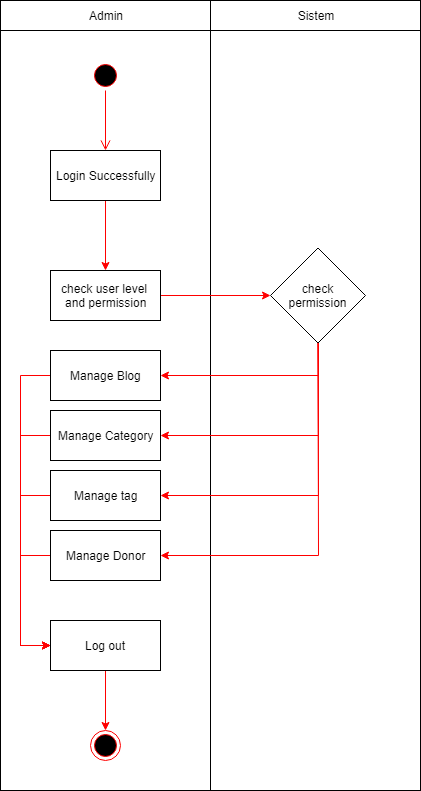

The diagram above was exported from draw.io. Its source (the exported page's mxGraphModel, read from the mxfile embedded in the PNG):
<mxGraphModel dx="840" dy="445" grid="1" gridSize="10" guides="1" tooltips="1" connect="1" arrows="1" fold="1" page="1" pageScale="1" pageWidth="827" pageHeight="1169" math="0" shadow="0">
  <root>
    <mxCell id="8BgmX0NhIkn7EC6AKu2o-0" />
    <mxCell id="8BgmX0NhIkn7EC6AKu2o-1" parent="8BgmX0NhIkn7EC6AKu2o-0" />
    <mxCell id="z04fe51tMzO4twegBXBJ-0" value="" style="rounded=0;whiteSpace=wrap;html=1;fillColor=none;" vertex="1" parent="8BgmX0NhIkn7EC6AKu2o-1">
      <mxGeometry x="200" y="190" width="210" height="760" as="geometry" />
    </mxCell>
    <mxCell id="z04fe51tMzO4twegBXBJ-1" value="" style="rounded=0;whiteSpace=wrap;html=1;fillColor=none;" vertex="1" parent="8BgmX0NhIkn7EC6AKu2o-1">
      <mxGeometry x="410" y="190" width="210" height="760" as="geometry" />
    </mxCell>
    <mxCell id="z04fe51tMzO4twegBXBJ-2" value="Admin" style="rounded=0;whiteSpace=wrap;html=1;fillColor=none;" vertex="1" parent="8BgmX0NhIkn7EC6AKu2o-1">
      <mxGeometry x="200" y="160" width="210" height="30" as="geometry" />
    </mxCell>
    <mxCell id="z04fe51tMzO4twegBXBJ-3" value="Sistem" style="rounded=0;whiteSpace=wrap;html=1;fillColor=none;" vertex="1" parent="8BgmX0NhIkn7EC6AKu2o-1">
      <mxGeometry x="410" y="160" width="210" height="30" as="geometry" />
    </mxCell>
    <mxCell id="z04fe51tMzO4twegBXBJ-4" value="" style="ellipse;html=1;shape=startState;fillColor=#000000;strokeColor=#ff0000;" vertex="1" parent="8BgmX0NhIkn7EC6AKu2o-1">
      <mxGeometry x="290" y="220" width="30" height="30" as="geometry" />
    </mxCell>
    <mxCell id="z04fe51tMzO4twegBXBJ-5" value="" style="edgeStyle=orthogonalEdgeStyle;html=1;verticalAlign=bottom;endArrow=open;endSize=8;strokeColor=#ff0000;" edge="1" parent="8BgmX0NhIkn7EC6AKu2o-1" source="z04fe51tMzO4twegBXBJ-4">
      <mxGeometry relative="1" as="geometry">
        <mxPoint x="305" y="310" as="targetPoint" />
      </mxGeometry>
    </mxCell>
    <mxCell id="z04fe51tMzO4twegBXBJ-19" style="edgeStyle=none;rounded=0;orthogonalLoop=1;jettySize=auto;html=1;strokeColor=#FF0000;" edge="1" parent="8BgmX0NhIkn7EC6AKu2o-1" source="z04fe51tMzO4twegBXBJ-7" target="z04fe51tMzO4twegBXBJ-18">
      <mxGeometry relative="1" as="geometry" />
    </mxCell>
    <mxCell id="z04fe51tMzO4twegBXBJ-7" value="Login Successfully" style="html=1;fillColor=none;" vertex="1" parent="8BgmX0NhIkn7EC6AKu2o-1">
      <mxGeometry x="250" y="310" width="110" height="50" as="geometry" />
    </mxCell>
    <mxCell id="z04fe51tMzO4twegBXBJ-21" style="edgeStyle=none;rounded=0;orthogonalLoop=1;jettySize=auto;html=1;entryX=0;entryY=0.5;entryDx=0;entryDy=0;strokeColor=#FF0000;" edge="1" parent="8BgmX0NhIkn7EC6AKu2o-1" source="z04fe51tMzO4twegBXBJ-18" target="z04fe51tMzO4twegBXBJ-20">
      <mxGeometry relative="1" as="geometry" />
    </mxCell>
    <mxCell id="z04fe51tMzO4twegBXBJ-18" value="check user level&amp;nbsp;&lt;br&gt;and permission&lt;br&gt;" style="html=1;fillColor=none;" vertex="1" parent="8BgmX0NhIkn7EC6AKu2o-1">
      <mxGeometry x="250" y="430" width="110" height="50" as="geometry" />
    </mxCell>
    <mxCell id="z04fe51tMzO4twegBXBJ-26" style="edgeStyle=none;rounded=0;orthogonalLoop=1;jettySize=auto;html=1;entryX=1;entryY=0.5;entryDx=0;entryDy=0;strokeColor=#FF0000;" edge="1" parent="8BgmX0NhIkn7EC6AKu2o-1" source="z04fe51tMzO4twegBXBJ-20" target="z04fe51tMzO4twegBXBJ-22">
      <mxGeometry relative="1" as="geometry">
        <Array as="points">
          <mxPoint x="518" y="535" />
        </Array>
      </mxGeometry>
    </mxCell>
    <mxCell id="z04fe51tMzO4twegBXBJ-27" style="edgeStyle=none;rounded=0;orthogonalLoop=1;jettySize=auto;html=1;entryX=1;entryY=0.5;entryDx=0;entryDy=0;strokeColor=#FF0000;" edge="1" parent="8BgmX0NhIkn7EC6AKu2o-1" source="z04fe51tMzO4twegBXBJ-20" target="z04fe51tMzO4twegBXBJ-23">
      <mxGeometry relative="1" as="geometry">
        <Array as="points">
          <mxPoint x="518" y="595" />
        </Array>
      </mxGeometry>
    </mxCell>
    <mxCell id="z04fe51tMzO4twegBXBJ-28" style="edgeStyle=none;rounded=0;orthogonalLoop=1;jettySize=auto;html=1;entryX=1;entryY=0.5;entryDx=0;entryDy=0;strokeColor=#FF0000;" edge="1" parent="8BgmX0NhIkn7EC6AKu2o-1" source="z04fe51tMzO4twegBXBJ-20" target="z04fe51tMzO4twegBXBJ-24">
      <mxGeometry relative="1" as="geometry">
        <Array as="points">
          <mxPoint x="518" y="655" />
        </Array>
      </mxGeometry>
    </mxCell>
    <mxCell id="z04fe51tMzO4twegBXBJ-29" style="edgeStyle=none;rounded=0;orthogonalLoop=1;jettySize=auto;html=1;entryX=1;entryY=0.5;entryDx=0;entryDy=0;strokeColor=#FF0000;" edge="1" parent="8BgmX0NhIkn7EC6AKu2o-1" source="z04fe51tMzO4twegBXBJ-20" target="z04fe51tMzO4twegBXBJ-25">
      <mxGeometry relative="1" as="geometry">
        <Array as="points">
          <mxPoint x="518" y="715" />
        </Array>
      </mxGeometry>
    </mxCell>
    <mxCell id="z04fe51tMzO4twegBXBJ-20" value="check&lt;br&gt;permission&lt;br&gt;" style="rhombus;whiteSpace=wrap;html=1;fillColor=none;" vertex="1" parent="8BgmX0NhIkn7EC6AKu2o-1">
      <mxGeometry x="470" y="407.5" width="95" height="95" as="geometry" />
    </mxCell>
    <mxCell id="z04fe51tMzO4twegBXBJ-31" style="edgeStyle=none;rounded=0;orthogonalLoop=1;jettySize=auto;html=1;entryX=0;entryY=0.5;entryDx=0;entryDy=0;strokeColor=#FF0000;" edge="1" parent="8BgmX0NhIkn7EC6AKu2o-1" source="z04fe51tMzO4twegBXBJ-22" target="z04fe51tMzO4twegBXBJ-30">
      <mxGeometry relative="1" as="geometry">
        <Array as="points">
          <mxPoint x="220" y="535" />
          <mxPoint x="220" y="805" />
        </Array>
      </mxGeometry>
    </mxCell>
    <mxCell id="z04fe51tMzO4twegBXBJ-22" value="Manage Blog&lt;br&gt;" style="html=1;fillColor=none;" vertex="1" parent="8BgmX0NhIkn7EC6AKu2o-1">
      <mxGeometry x="250" y="510" width="110" height="50" as="geometry" />
    </mxCell>
    <mxCell id="z04fe51tMzO4twegBXBJ-32" style="edgeStyle=none;rounded=0;orthogonalLoop=1;jettySize=auto;html=1;entryX=0;entryY=0.5;entryDx=0;entryDy=0;strokeColor=#FF0000;" edge="1" parent="8BgmX0NhIkn7EC6AKu2o-1" source="z04fe51tMzO4twegBXBJ-23" target="z04fe51tMzO4twegBXBJ-30">
      <mxGeometry relative="1" as="geometry">
        <Array as="points">
          <mxPoint x="220" y="595" />
          <mxPoint x="220" y="805" />
        </Array>
      </mxGeometry>
    </mxCell>
    <mxCell id="z04fe51tMzO4twegBXBJ-23" value="Manage Category&lt;br&gt;" style="html=1;fillColor=none;" vertex="1" parent="8BgmX0NhIkn7EC6AKu2o-1">
      <mxGeometry x="250" y="570" width="110" height="50" as="geometry" />
    </mxCell>
    <mxCell id="z04fe51tMzO4twegBXBJ-33" style="edgeStyle=none;rounded=0;orthogonalLoop=1;jettySize=auto;html=1;entryX=0;entryY=0.5;entryDx=0;entryDy=0;strokeColor=#FF0000;" edge="1" parent="8BgmX0NhIkn7EC6AKu2o-1" source="z04fe51tMzO4twegBXBJ-24" target="z04fe51tMzO4twegBXBJ-30">
      <mxGeometry relative="1" as="geometry">
        <Array as="points">
          <mxPoint x="220" y="655" />
          <mxPoint x="220" y="805" />
        </Array>
      </mxGeometry>
    </mxCell>
    <mxCell id="z04fe51tMzO4twegBXBJ-24" value="Manage tag&lt;br&gt;" style="html=1;fillColor=none;" vertex="1" parent="8BgmX0NhIkn7EC6AKu2o-1">
      <mxGeometry x="250" y="630" width="110" height="50" as="geometry" />
    </mxCell>
    <mxCell id="z04fe51tMzO4twegBXBJ-34" style="edgeStyle=none;rounded=0;orthogonalLoop=1;jettySize=auto;html=1;entryX=0;entryY=0.5;entryDx=0;entryDy=0;strokeColor=#FF0000;" edge="1" parent="8BgmX0NhIkn7EC6AKu2o-1" source="z04fe51tMzO4twegBXBJ-25" target="z04fe51tMzO4twegBXBJ-30">
      <mxGeometry relative="1" as="geometry">
        <Array as="points">
          <mxPoint x="220" y="715" />
          <mxPoint x="220" y="805" />
        </Array>
      </mxGeometry>
    </mxCell>
    <mxCell id="z04fe51tMzO4twegBXBJ-25" value="Manage Donor&lt;br&gt;" style="html=1;fillColor=none;" vertex="1" parent="8BgmX0NhIkn7EC6AKu2o-1">
      <mxGeometry x="250" y="690" width="110" height="50" as="geometry" />
    </mxCell>
    <mxCell id="z04fe51tMzO4twegBXBJ-36" style="edgeStyle=none;rounded=0;orthogonalLoop=1;jettySize=auto;html=1;entryX=0.5;entryY=0;entryDx=0;entryDy=0;strokeColor=#FF0000;" edge="1" parent="8BgmX0NhIkn7EC6AKu2o-1" source="z04fe51tMzO4twegBXBJ-30" target="z04fe51tMzO4twegBXBJ-35">
      <mxGeometry relative="1" as="geometry" />
    </mxCell>
    <mxCell id="z04fe51tMzO4twegBXBJ-30" value="Log out&lt;br&gt;" style="html=1;fillColor=none;" vertex="1" parent="8BgmX0NhIkn7EC6AKu2o-1">
      <mxGeometry x="250" y="780" width="110" height="50" as="geometry" />
    </mxCell>
    <mxCell id="z04fe51tMzO4twegBXBJ-35" value="" style="ellipse;html=1;shape=endState;fillColor=#000000;strokeColor=#ff0000;" vertex="1" parent="8BgmX0NhIkn7EC6AKu2o-1">
      <mxGeometry x="290" y="890" width="30" height="30" as="geometry" />
    </mxCell>
  </root>
</mxGraphModel>